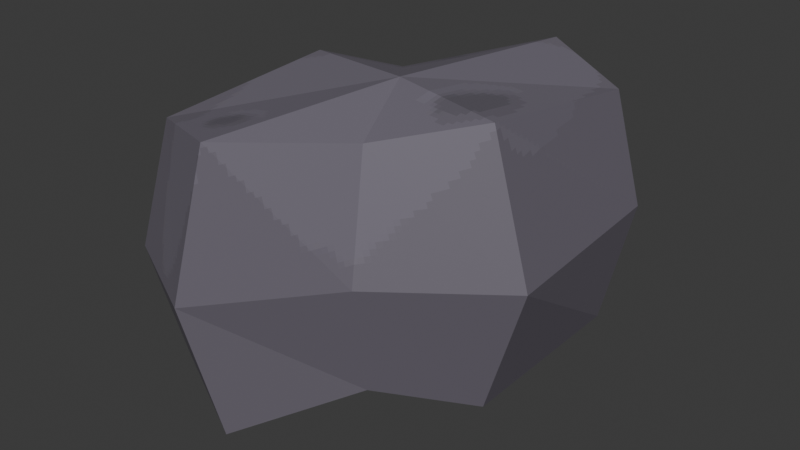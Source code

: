 # Source: meteor2.blend  (saved by Blender 4.2.66; exported with 4.5.12 LTS)
import bpy
from mathutils import Matrix  # noqa: F401  (used for matrix-valued properties, if any)

bpy.ops.wm.read_factory_settings(use_empty=True)
scene = bpy.context.scene
scene.name = 'Scene'

# ---- collections
col_collection = bpy.data.collections.new('Collection'); scene.collection.children.link(col_collection)

# ---- images (referenced by path relative to the original .blend; pixels are not part of the script)
import os
ASSET_DIR = os.environ.get("B2B_ASSET_DIR", "")  # directory of the original .blend (textures are referenced by path, not embedded)
HERE = os.path.dirname(os.path.abspath(__file__))  # packed textures are extracted next to this script under _unpacked/

def load_image(name, relpath, width, height, colorspace="sRGB"):
    """Load a texture the original file referenced (path relative to the .blend, or extracted next to this script)."""
    p = next((c for c in (os.path.join(HERE, relpath), os.path.join(ASSET_DIR, relpath)) if relpath and os.path.exists(c)), "")
    if p:
        img = bpy.data.images.load(p, check_existing=True)
        img.name = name
    else:  # same state as the original file: an image datablock whose file is absent (Cycles renders it pink)
        img = bpy.data.images.new(name, width, height)
        img.source = "FILE"
        img.filepath = "//" + (relpath or name)
    img.colorspace_settings.name = colorspace
    return img
img_meteor1txt = load_image('meteor1TxT', '_unpacked/meteor1TxT.48141a1d.png', 264, 264, 'sRGB')

# ---- materials (node trees are filled in below, after node groups)
mat_material = bpy.data.materials.new('Material')
mat_material.alpha_threshold = 0.0
mat_material.roughness = 0.5
mat_material.line_color = (0.0, 0.0, 0.0, 1.0)

# ---- material node trees
mat_material.use_nodes = True; mat_material.node_tree.nodes.clear()
_N = mat_material.node_tree.nodes; _L = mat_material.node_tree.links
n0 = _N.new('ShaderNodeOutputMaterial'); n0.name = 'Material Output'; n0.location = (300, 300)
n1 = _N.new('ShaderNodeBsdfPrincipled'); n1.name = 'Principled BSDF'; n1.location = (10, 300)
n1.inputs[3].default_value = 1.45
n2 = _N.new('ShaderNodeTexImage'); n2.name = 'Image Texture'; n2.location = (-280, 275)
n2.image = img_meteor1txt
n2.interpolation = 'Closest'
_L.new(n1.outputs[0], n0.inputs[0])
_L.new(n2.outputs[0], n1.inputs[0])
n0.is_active_output = True

# ---- world
world_world = bpy.data.worlds.new('World'); scene.world = world_world
world_world.use_nodes = True; world_world.node_tree.nodes.clear()
_N = world_world.node_tree.nodes; _L = world_world.node_tree.links
n0 = _N.new('ShaderNodeOutputWorld'); n0.name = 'World Output'; n0.location = (300, 300)
n1 = _N.new('ShaderNodeBackground'); n1.name = 'Background'; n1.location = (10, 300)
n1.inputs[0].default_value = (0.05088, 0.05088, 0.05088, 1.0)
_L.new(n1.outputs[0], n0.inputs[0])
n0.is_active_output = True
world_world.color = (0.05088, 0.05088, 0.05088)
world_world.sun_shadow_jitter_overblur = 0.0

# ---- meshes
me_meteonr2 = bpy.data.meshes.new('meteonr2')
me_meteonr2.from_pydata([(0.7846, 0.9293, 0.7286), (0.7846, 0.9293, -0.7286), (0.2162, -0.5409, 0.7286), (0.2162, -0.5409, -0.7286), (-0.3627, 0.4604, 0.7286), (-0.3627, 0.4604, -0.7286), (-0.7846, -0.9293, 0.7286), (-0.7846, -0.9293, -0.7286), (-0.7066, 0.1347, -0.8387), (0.1965, 1.204, -0.8387), (0.9031, 1.07, 0.0), (-0.9031, -1.07, 0.0), (0.2832, -0.7166, 0.0), (-0.4296, 0.6361, 0.0), (-0.1965, -1.204, 0.8387), (0.7066, -0.1347, 0.8387), (-0.1965, -1.204, -0.8387), (-0.7066, 0.1347, 0.8387), (0.1965, 1.204, 0.8387), (0.7066, -0.1347, -0.8387), (0.2738, 1.392, 0.0), (0.9848, -0.1877, 0.0), (0.0, 9.313e-10, -0.8747), (-0.9848, 0.1877, 0.0), (-0.2738, -1.392, 0.0), (0.0, 9.313e-10, 0.8747)], [], [(25, 17, 6, 14), (24, 14, 6, 11), (23, 17, 4, 13), (22, 19, 3, 16), (21, 15, 2, 12), (20, 18, 0, 10), (9, 20, 10, 1), (5, 13, 20, 9), (13, 4, 18, 20), (19, 21, 12, 3), (1, 10, 21, 19), (10, 0, 15, 21), (8, 22, 16, 7), (5, 9, 22, 8), (9, 1, 19, 22), (8, 23, 13, 5), (7, 11, 23, 8), (11, 6, 17, 23), (16, 24, 11, 7), (3, 12, 24, 16), (12, 2, 14, 24), (15, 25, 14, 2), (0, 18, 25, 15), (18, 4, 17, 25)])
_uv = me_meteonr2.uv_layers.new(name='UVMap')
_uv.uv.foreach_set('vector', [0.4638, 0.1595, 0.5498, 0.151, 0.5498, 0.2784, 0.4768, 0.3051, 0.6475, 0.3816, 0.5575, 0.4099, 0.5492, 0.3312, 0.6348, 0.3057, 0.7401, 0.9341, 0.6388, 0.9294, 0.6432, 0.8739, 0.7266, 0.8538, 0.8384, 0.2101, 0.9194, 0.2408, 0.8537, 0.2807, 0.7873, 0.3471, 0.6779, 0.5633, 0.5867, 0.5726, 0.5804, 0.4981, 0.6631, 0.4747, 0.7086, 0.7463, 0.6201, 0.7694, 0.6168, 0.691, 0.6975, 0.6799, 0.7998, 0.7393, 0.7086, 0.7463, 0.6975, 0.6799, 0.7774, 0.6641, 0.812, 0.8456, 0.7266, 0.8538, 0.7086, 0.7463, 0.7998, 0.7393, 0.7266, 0.8538, 0.6432, 0.8739, 0.6201, 0.7694, 0.7086, 0.7463, 0.7672, 0.5424, 0.6779, 0.5633, 0.6631, 0.4747, 0.7489, 0.4698, 0.7774, 0.6641, 0.6975, 0.6799, 0.6779, 0.5633, 0.7672, 0.5424, 0.6975, 0.6799, 0.6168, 0.691, 0.5867, 0.5726, 0.6779, 0.5633, 0.7577, 0.179, 0.8384, 0.2101, 0.7873, 0.3471, 0.724, 0.3019, 0.8048, 0.1457, 0.8891, 0.07272, 0.8384, 0.2101, 0.7577, 0.179, 0.8891, 0.07272, 0.9527, 0.1177, 0.9194, 0.2408, 0.8384, 0.2101, 0.8342, 0.8967, 0.7401, 0.9341, 0.7266, 0.8538, 0.812, 0.8456, 0.724, 0.3019, 0.6348, 0.3057, 0.6548, 0.1574, 0.7577, 0.179, 0.6348, 0.3057, 0.5498, 0.2784, 0.5498, 0.151, 0.6548, 0.1574, 0.7418, 0.379, 0.6475, 0.3816, 0.6348, 0.3057, 0.724, 0.3019, 0.7489, 0.4698, 0.6631, 0.4747, 0.6475, 0.3816, 0.7418, 0.379, 0.6631, 0.4747, 0.5804, 0.4981, 0.5575, 0.4099, 0.6475, 0.3816, 0.3775, 0.1677, 0.4638, 0.1595, 0.4768, 0.3051, 0.4303, 0.2236, 0.3781, 0.04014, 0.4513, 0.01363, 0.4638, 0.1595, 0.3775, 0.1677, 0.4513, 0.01363, 0.5133, 0.1063, 0.5498, 0.151, 0.4638, 0.1595])
me_meteonr2.materials.append(mat_material)
me_meteonr2.use_mirror_vertex_groups = False
me_meteonr2.update()

# ---- objects
ob_meteor2 = bpy.data.objects.new('meteor2', me_meteonr2)

# ---- transforms, parenting, visibility, modifiers, constraints
ob_meteor2.location = (0.0, 0.0, 0.0)
ob_meteor2.lock_rotations_4d = False
ob_meteor2.empty_display_type = 'ARROWS'
ob_meteor2.lineart.crease_threshold = 0.0

# ---- collection membership
col_collection.objects.link(ob_meteor2)

# ---- scene / render settings (as saved in the file)
scene.frame_start = 1; scene.frame_end = 250; scene.frame_set(1)
scene.render.engine = 'BLENDER_EEVEE_NEXT'
bpy.context.view_layer.update()

# ---- added for rendering (the .blend has no active camera and no usable light): camera, sun
cam_auto = bpy.data.cameras.new('AutoCamera')
cam_auto.lens = 50.0
cam_auto.sensor_width = 36.0
cam_auto.clip_end = 1000.0
ob_auto_camera = bpy.data.objects.new('AutoCamera', cam_auto)
scene.collection.objects.link(ob_auto_camera)
ob_auto_camera.location = (3.54652, -4.25583, 2.83722)
ob_auto_camera.rotation_euler = (1.09748, -7.21219e-08, 0.694738)
scene.camera = ob_auto_camera
light_auto_sun = bpy.data.lights.new('AutoSun', 'SUN')
light_auto_sun.energy = 3.0
light_auto_sun.angle = 0.0523599
ob_auto_sun = bpy.data.objects.new('AutoSun', light_auto_sun)
scene.collection.objects.link(ob_auto_sun)
ob_auto_sun.rotation_euler = (0.872665, 0.174533, 0.523599)
bpy.context.view_layer.update()
